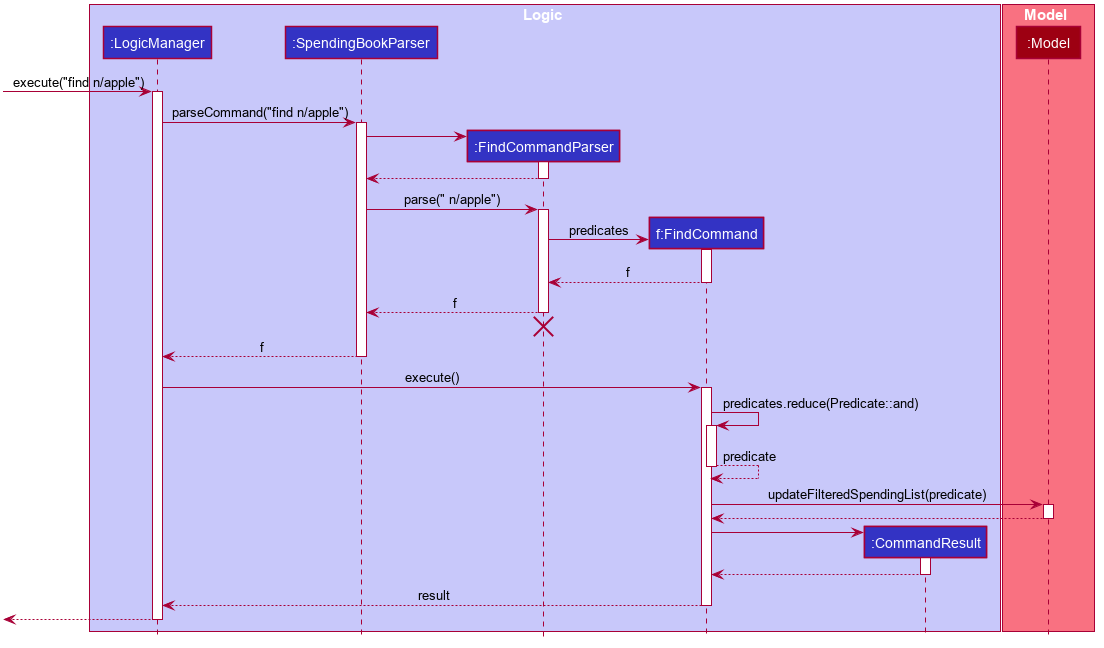

The diagram above was rendered by PlantUML. Its source (embedded in the PNG):
@startuml








skinparam BackgroundColor #FFFFFFF

skinparam Shadowing false

skinparam Class {
    FontColor #FFFFFF
    BorderThickness 1
    BorderColor #FFFFFF
    StereotypeFontColor #FFFFFF
    FontName Arial
}

skinparam Actor {
    BorderColor #000000
    Color #000000
    FontName Arial
}

skinparam Sequence {
    MessageAlign center
    BoxFontSize 15
    BoxPadding 0
    BoxFontColor #FFFFFF
    FontName Arial
}

skinparam Participant {
    FontColor #FFFFFFF
    Padding 20
}

skinparam MinClassWidth 50
skinparam ParticipantPadding 10
skinparam Shadowing false
skinparam DefaultTextAlignment center
skinparam packageStyle Rectangle

hide footbox
hide members
hide circle

box Logic #C8C8FA
participant ":LogicManager" as LogicManager #3333C4
participant ":SpendingBookParser" as SpendingBookParser #3333C4
participant ":FindCommandParser" as FindCommandParser #3333C4
participant "f:FindCommand" as FindCommand #3333C4
participant ":CommandResult" as CommandResult #3333C4
end box

box Model #F97181
participant ":Model" as Model #9D0012
end box

[-> LogicManager : execute("find n/apple")
activate LogicManager

LogicManager -> SpendingBookParser : parseCommand("find n/apple")
activate SpendingBookParser

create FindCommandParser
SpendingBookParser -> FindCommandParser
activate FindCommandParser

FindCommandParser --> SpendingBookParser
deactivate FindCommandParser

SpendingBookParser -> FindCommandParser : parse(" n/apple")
activate FindCommandParser

create FindCommand
FindCommandParser -> FindCommand : predicates
activate FindCommand

FindCommand --> FindCommandParser : f

deactivate FindCommand

FindCommandParser --> SpendingBookParser : f
deactivate FindCommandParser
FindCommandParser -[hidden]-> SpendingBookParser
destroy FindCommandParser

SpendingBookParser --> LogicManager : f
deactivate SpendingBookParser

LogicManager -> FindCommand : execute()
activate FindCommand

FindCommand -> FindCommand : predicates.reduce(Predicate::and)
activate FindCommand

FindCommand --> FindCommand : predicate

deactivate FindCommand

FindCommand -> Model : updateFilteredSpendingList(predicate)
activate Model

Model --> FindCommand
deactivate Model

create CommandResult
FindCommand -> CommandResult
activate CommandResult

CommandResult --> FindCommand
deactivate CommandResult

FindCommand --> LogicManager : result
deactivate FindCommand

[<--LogicManager
deactivate LogicManager
@enduml